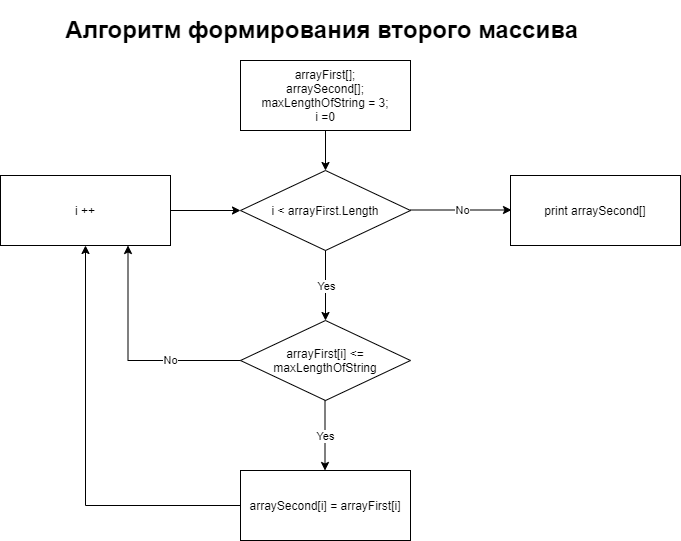

The diagram above was exported from draw.io. Its source (the exported page's mxGraphModel, read from the mxfile embedded in the PNG):
<mxGraphModel dx="761" dy="1488" grid="1" gridSize="10" guides="1" tooltips="1" connect="1" arrows="1" fold="1" page="1" pageScale="1" pageWidth="827" pageHeight="1169" math="0" shadow="0">
  <root>
    <mxCell id="0" />
    <mxCell id="1" parent="0" />
    <mxCell id="2" value="&lt;h1&gt;Алгоритм формирования второго массива&amp;nbsp;&lt;/h1&gt;" style="text;html=1;strokeColor=none;fillColor=none;spacing=5;spacingTop=-20;whiteSpace=wrap;overflow=hidden;rounded=0;align=center;" parent="1" vertex="1">
      <mxGeometry x="110" width="570" height="40" as="geometry" />
    </mxCell>
    <mxCell id="3" value="arrayFirst[];&lt;br&gt;arraySecond[];&lt;br&gt;maxLengthOfString = 3;&lt;br&gt;i =0" style="rounded=0;whiteSpace=wrap;html=1;" parent="1" vertex="1">
      <mxGeometry x="310" y="50" width="170" height="70" as="geometry" />
    </mxCell>
    <mxCell id="4" value="i &amp;lt; arrayFirst.Length" style="rhombus;whiteSpace=wrap;html=1;" parent="1" vertex="1">
      <mxGeometry x="310" y="160" width="170" height="80" as="geometry" />
    </mxCell>
    <mxCell id="5" value="" style="endArrow=classic;html=1;exitX=0.5;exitY=1;exitDx=0;exitDy=0;entryX=0.5;entryY=0;entryDx=0;entryDy=0;" parent="1" source="3" target="4" edge="1">
      <mxGeometry width="50" height="50" relative="1" as="geometry">
        <mxPoint x="360" y="200" as="sourcePoint" />
        <mxPoint x="410" y="150" as="targetPoint" />
      </mxGeometry>
    </mxCell>
    <mxCell id="6" value="" style="endArrow=classic;html=1;exitX=0.5;exitY=1;exitDx=0;exitDy=0;" parent="1" source="4" edge="1">
      <mxGeometry relative="1" as="geometry">
        <mxPoint x="330" y="180" as="sourcePoint" />
        <mxPoint x="395" y="310" as="targetPoint" />
      </mxGeometry>
    </mxCell>
    <mxCell id="7" value="Yes" style="edgeLabel;resizable=0;html=1;align=center;verticalAlign=middle;" parent="6" connectable="0" vertex="1">
      <mxGeometry relative="1" as="geometry" />
    </mxCell>
    <mxCell id="8" value="arrayFirst[i] &amp;lt;=&lt;br&gt;maxLengthOfString" style="rhombus;whiteSpace=wrap;html=1;" parent="1" vertex="1">
      <mxGeometry x="310" y="310" width="170" height="80" as="geometry" />
    </mxCell>
    <mxCell id="9" value="" style="endArrow=classic;html=1;exitX=0.5;exitY=1;exitDx=0;exitDy=0;" parent="1" edge="1">
      <mxGeometry relative="1" as="geometry">
        <mxPoint x="394.5" y="390" as="sourcePoint" />
        <mxPoint x="394.5" y="460" as="targetPoint" />
      </mxGeometry>
    </mxCell>
    <mxCell id="10" value="Yes" style="edgeLabel;resizable=0;html=1;align=center;verticalAlign=middle;" parent="9" connectable="0" vertex="1">
      <mxGeometry relative="1" as="geometry" />
    </mxCell>
    <mxCell id="11" value="arraySecond[i] = arrayFirst[i]" style="rounded=0;whiteSpace=wrap;html=1;" parent="1" vertex="1">
      <mxGeometry x="310" y="460" width="170" height="70" as="geometry" />
    </mxCell>
    <mxCell id="24" style="edgeStyle=orthogonalEdgeStyle;rounded=0;html=1;exitX=0.5;exitY=1;exitDx=0;exitDy=0;elbow=vertical;" parent="1" source="12" edge="1">
      <mxGeometry relative="1" as="geometry">
        <mxPoint x="155" y="235" as="targetPoint" />
      </mxGeometry>
    </mxCell>
    <mxCell id="12" value="i ++" style="rounded=0;whiteSpace=wrap;html=1;" parent="1" vertex="1">
      <mxGeometry x="70" y="165" width="170" height="70" as="geometry" />
    </mxCell>
    <mxCell id="13" value="" style="endArrow=classic;html=1;exitX=1;exitY=0.5;exitDx=0;exitDy=0;" parent="1" source="12" target="4" edge="1">
      <mxGeometry width="50" height="50" relative="1" as="geometry">
        <mxPoint x="405" y="130" as="sourcePoint" />
        <mxPoint x="310" y="85" as="targetPoint" />
      </mxGeometry>
    </mxCell>
    <mxCell id="14" value="" style="endArrow=classic;html=1;entryX=0.5;entryY=1;entryDx=0;entryDy=0;rounded=0;exitX=0;exitY=0.5;exitDx=0;exitDy=0;" parent="1" source="11" target="12" edge="1">
      <mxGeometry width="50" height="50" relative="1" as="geometry">
        <mxPoint x="270" y="495" as="sourcePoint" />
        <mxPoint x="159" y="230" as="targetPoint" />
        <Array as="points">
          <mxPoint x="155" y="495" />
        </Array>
      </mxGeometry>
    </mxCell>
    <mxCell id="15" value="No" style="endArrow=classic;html=1;exitX=0;exitY=0.5;exitDx=0;exitDy=0;rounded=0;edgeStyle=orthogonalEdgeStyle;entryX=0.75;entryY=1;entryDx=0;entryDy=0;" parent="1" source="8" target="12" edge="1">
      <mxGeometry x="-0.3846" relative="1" as="geometry">
        <mxPoint x="305" y="350" as="sourcePoint" />
        <mxPoint x="190" y="230" as="targetPoint" />
        <mxPoint as="offset" />
      </mxGeometry>
    </mxCell>
    <mxCell id="20" value="" style="endArrow=classic;html=1;exitX=0.5;exitY=1;exitDx=0;exitDy=0;" parent="1" edge="1">
      <mxGeometry relative="1" as="geometry">
        <mxPoint x="480" y="199.5" as="sourcePoint" />
        <mxPoint x="581" y="199.5" as="targetPoint" />
      </mxGeometry>
    </mxCell>
    <mxCell id="21" value="No" style="edgeLabel;resizable=0;html=1;align=center;verticalAlign=middle;" parent="20" connectable="0" vertex="1">
      <mxGeometry relative="1" as="geometry" />
    </mxCell>
    <mxCell id="22" value="print arraySecond[]" style="rounded=0;whiteSpace=wrap;html=1;" parent="1" vertex="1">
      <mxGeometry x="580" y="165" width="170" height="70" as="geometry" />
    </mxCell>
  </root>
</mxGraphModel>